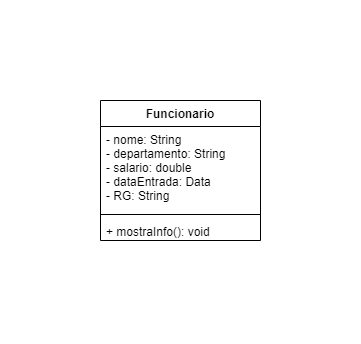

The diagram above was exported from draw.io. Its source (the exported page's mxGraphModel, read from the mxfile embedded in the PNG):
<mxGraphModel dx="782" dy="450" grid="1" gridSize="10" guides="1" tooltips="1" connect="1" arrows="1" fold="1" page="1" pageScale="1" pageWidth="827" pageHeight="1169" math="0" shadow="0">
  <root>
    <mxCell id="0" />
    <mxCell id="1" parent="0" />
    <mxCell id="y37JD1Jhz4BEcnoFd3vi-1" value="Funcionario" style="swimlane;fontStyle=1;align=center;verticalAlign=top;childLayout=stackLayout;horizontal=1;startSize=26;horizontalStack=0;resizeParent=1;resizeParentMax=0;resizeLast=0;collapsible=1;marginBottom=0;gradientColor=none;" vertex="1" parent="1">
      <mxGeometry x="210" y="510" width="160" height="140" as="geometry">
        <mxRectangle x="320" y="540" width="110" height="30" as="alternateBounds" />
      </mxGeometry>
    </mxCell>
    <mxCell id="y37JD1Jhz4BEcnoFd3vi-2" value="- nome: String&#10;- departamento: String&#10;- salario: double&#10;- dataEntrada: Data&#10;- RG: String" style="text;strokeColor=none;fillColor=none;align=left;verticalAlign=top;spacingLeft=4;spacingRight=4;overflow=hidden;rotatable=0;points=[[0,0.5],[1,0.5]];portConstraint=eastwest;" vertex="1" parent="y37JD1Jhz4BEcnoFd3vi-1">
      <mxGeometry y="26" width="160" height="84" as="geometry" />
    </mxCell>
    <mxCell id="y37JD1Jhz4BEcnoFd3vi-3" value="" style="line;strokeWidth=1;fillColor=none;align=left;verticalAlign=middle;spacingTop=-1;spacingLeft=3;spacingRight=3;rotatable=0;labelPosition=right;points=[];portConstraint=eastwest;strokeColor=inherit;" vertex="1" parent="y37JD1Jhz4BEcnoFd3vi-1">
      <mxGeometry y="110" width="160" height="8" as="geometry" />
    </mxCell>
    <mxCell id="y37JD1Jhz4BEcnoFd3vi-4" value="+ mostraInfo(): void&#10;&#10;" style="text;strokeColor=none;fillColor=none;align=left;verticalAlign=top;spacingLeft=4;spacingRight=4;overflow=hidden;rotatable=0;points=[[0,0.5],[1,0.5]];portConstraint=eastwest;" vertex="1" parent="y37JD1Jhz4BEcnoFd3vi-1">
      <mxGeometry y="118" width="160" height="22" as="geometry" />
    </mxCell>
  </root>
</mxGraphModel>